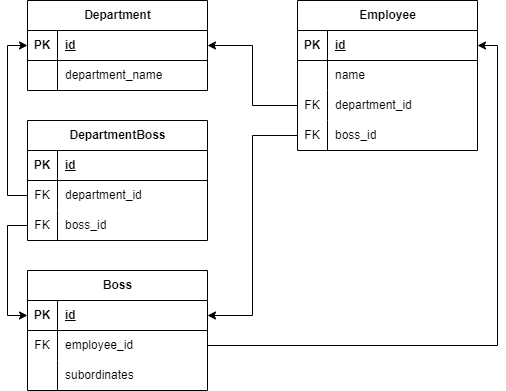

The diagram above was exported from draw.io. Its source (the exported page's mxGraphModel, read from the mxfile embedded in the PNG):
<mxGraphModel dx="714" dy="754" grid="1" gridSize="10" guides="1" tooltips="1" connect="1" arrows="1" fold="1" page="1" pageScale="1" pageWidth="827" pageHeight="1169" math="0" shadow="0">
  <root>
    <mxCell id="0" />
    <mxCell id="1" parent="0" />
    <mxCell id="_zsdAoGzk9IP64cGzYkb-1" value="Department" style="shape=table;startSize=30;container=1;collapsible=1;childLayout=tableLayout;fixedRows=1;rowLines=0;fontStyle=1;align=center;resizeLast=1;html=1;" vertex="1" parent="1">
      <mxGeometry x="170" y="60" width="180" height="90" as="geometry" />
    </mxCell>
    <mxCell id="_zsdAoGzk9IP64cGzYkb-2" value="" style="shape=tableRow;horizontal=0;startSize=0;swimlaneHead=0;swimlaneBody=0;fillColor=none;collapsible=0;dropTarget=0;points=[[0,0.5],[1,0.5]];portConstraint=eastwest;top=0;left=0;right=0;bottom=1;" vertex="1" parent="_zsdAoGzk9IP64cGzYkb-1">
      <mxGeometry y="30" width="180" height="30" as="geometry" />
    </mxCell>
    <mxCell id="_zsdAoGzk9IP64cGzYkb-3" value="PK" style="shape=partialRectangle;connectable=0;fillColor=none;top=0;left=0;bottom=0;right=0;fontStyle=1;overflow=hidden;whiteSpace=wrap;html=1;" vertex="1" parent="_zsdAoGzk9IP64cGzYkb-2">
      <mxGeometry width="30" height="30" as="geometry">
        <mxRectangle width="30" height="30" as="alternateBounds" />
      </mxGeometry>
    </mxCell>
    <mxCell id="_zsdAoGzk9IP64cGzYkb-4" value="id" style="shape=partialRectangle;connectable=0;fillColor=none;top=0;left=0;bottom=0;right=0;align=left;spacingLeft=6;fontStyle=5;overflow=hidden;whiteSpace=wrap;html=1;" vertex="1" parent="_zsdAoGzk9IP64cGzYkb-2">
      <mxGeometry x="30" width="150" height="30" as="geometry">
        <mxRectangle width="150" height="30" as="alternateBounds" />
      </mxGeometry>
    </mxCell>
    <mxCell id="_zsdAoGzk9IP64cGzYkb-5" value="" style="shape=tableRow;horizontal=0;startSize=0;swimlaneHead=0;swimlaneBody=0;fillColor=none;collapsible=0;dropTarget=0;points=[[0,0.5],[1,0.5]];portConstraint=eastwest;top=0;left=0;right=0;bottom=0;" vertex="1" parent="_zsdAoGzk9IP64cGzYkb-1">
      <mxGeometry y="60" width="180" height="30" as="geometry" />
    </mxCell>
    <mxCell id="_zsdAoGzk9IP64cGzYkb-6" value="" style="shape=partialRectangle;connectable=0;fillColor=none;top=0;left=0;bottom=0;right=0;editable=1;overflow=hidden;whiteSpace=wrap;html=1;" vertex="1" parent="_zsdAoGzk9IP64cGzYkb-5">
      <mxGeometry width="30" height="30" as="geometry">
        <mxRectangle width="30" height="30" as="alternateBounds" />
      </mxGeometry>
    </mxCell>
    <mxCell id="_zsdAoGzk9IP64cGzYkb-7" value="department_name" style="shape=partialRectangle;connectable=0;fillColor=none;top=0;left=0;bottom=0;right=0;align=left;spacingLeft=6;overflow=hidden;whiteSpace=wrap;html=1;" vertex="1" parent="_zsdAoGzk9IP64cGzYkb-5">
      <mxGeometry x="30" width="150" height="30" as="geometry">
        <mxRectangle width="150" height="30" as="alternateBounds" />
      </mxGeometry>
    </mxCell>
    <mxCell id="_zsdAoGzk9IP64cGzYkb-14" value="Employee" style="shape=table;startSize=30;container=1;collapsible=1;childLayout=tableLayout;fixedRows=1;rowLines=0;fontStyle=1;align=center;resizeLast=1;html=1;" vertex="1" parent="1">
      <mxGeometry x="440" y="60" width="180" height="150" as="geometry" />
    </mxCell>
    <mxCell id="_zsdAoGzk9IP64cGzYkb-15" value="" style="shape=tableRow;horizontal=0;startSize=0;swimlaneHead=0;swimlaneBody=0;fillColor=none;collapsible=0;dropTarget=0;points=[[0,0.5],[1,0.5]];portConstraint=eastwest;top=0;left=0;right=0;bottom=1;" vertex="1" parent="_zsdAoGzk9IP64cGzYkb-14">
      <mxGeometry y="30" width="180" height="30" as="geometry" />
    </mxCell>
    <mxCell id="_zsdAoGzk9IP64cGzYkb-16" value="PK" style="shape=partialRectangle;connectable=0;fillColor=none;top=0;left=0;bottom=0;right=0;fontStyle=1;overflow=hidden;whiteSpace=wrap;html=1;" vertex="1" parent="_zsdAoGzk9IP64cGzYkb-15">
      <mxGeometry width="30" height="30" as="geometry">
        <mxRectangle width="30" height="30" as="alternateBounds" />
      </mxGeometry>
    </mxCell>
    <mxCell id="_zsdAoGzk9IP64cGzYkb-17" value="id" style="shape=partialRectangle;connectable=0;fillColor=none;top=0;left=0;bottom=0;right=0;align=left;spacingLeft=6;fontStyle=5;overflow=hidden;whiteSpace=wrap;html=1;" vertex="1" parent="_zsdAoGzk9IP64cGzYkb-15">
      <mxGeometry x="30" width="150" height="30" as="geometry">
        <mxRectangle width="150" height="30" as="alternateBounds" />
      </mxGeometry>
    </mxCell>
    <mxCell id="_zsdAoGzk9IP64cGzYkb-18" value="" style="shape=tableRow;horizontal=0;startSize=0;swimlaneHead=0;swimlaneBody=0;fillColor=none;collapsible=0;dropTarget=0;points=[[0,0.5],[1,0.5]];portConstraint=eastwest;top=0;left=0;right=0;bottom=0;" vertex="1" parent="_zsdAoGzk9IP64cGzYkb-14">
      <mxGeometry y="60" width="180" height="30" as="geometry" />
    </mxCell>
    <mxCell id="_zsdAoGzk9IP64cGzYkb-19" value="" style="shape=partialRectangle;connectable=0;fillColor=none;top=0;left=0;bottom=0;right=0;editable=1;overflow=hidden;whiteSpace=wrap;html=1;" vertex="1" parent="_zsdAoGzk9IP64cGzYkb-18">
      <mxGeometry width="30" height="30" as="geometry">
        <mxRectangle width="30" height="30" as="alternateBounds" />
      </mxGeometry>
    </mxCell>
    <mxCell id="_zsdAoGzk9IP64cGzYkb-20" value="name" style="shape=partialRectangle;connectable=0;fillColor=none;top=0;left=0;bottom=0;right=0;align=left;spacingLeft=6;overflow=hidden;whiteSpace=wrap;html=1;" vertex="1" parent="_zsdAoGzk9IP64cGzYkb-18">
      <mxGeometry x="30" width="150" height="30" as="geometry">
        <mxRectangle width="150" height="30" as="alternateBounds" />
      </mxGeometry>
    </mxCell>
    <mxCell id="_zsdAoGzk9IP64cGzYkb-21" value="" style="shape=tableRow;horizontal=0;startSize=0;swimlaneHead=0;swimlaneBody=0;fillColor=none;collapsible=0;dropTarget=0;points=[[0,0.5],[1,0.5]];portConstraint=eastwest;top=0;left=0;right=0;bottom=0;" vertex="1" parent="_zsdAoGzk9IP64cGzYkb-14">
      <mxGeometry y="90" width="180" height="30" as="geometry" />
    </mxCell>
    <mxCell id="_zsdAoGzk9IP64cGzYkb-22" value="FK" style="shape=partialRectangle;connectable=0;fillColor=none;top=0;left=0;bottom=0;right=0;editable=1;overflow=hidden;whiteSpace=wrap;html=1;" vertex="1" parent="_zsdAoGzk9IP64cGzYkb-21">
      <mxGeometry width="30" height="30" as="geometry">
        <mxRectangle width="30" height="30" as="alternateBounds" />
      </mxGeometry>
    </mxCell>
    <mxCell id="_zsdAoGzk9IP64cGzYkb-23" value="department_id" style="shape=partialRectangle;connectable=0;fillColor=none;top=0;left=0;bottom=0;right=0;align=left;spacingLeft=6;overflow=hidden;whiteSpace=wrap;html=1;" vertex="1" parent="_zsdAoGzk9IP64cGzYkb-21">
      <mxGeometry x="30" width="150" height="30" as="geometry">
        <mxRectangle width="150" height="30" as="alternateBounds" />
      </mxGeometry>
    </mxCell>
    <mxCell id="_zsdAoGzk9IP64cGzYkb-24" value="" style="shape=tableRow;horizontal=0;startSize=0;swimlaneHead=0;swimlaneBody=0;fillColor=none;collapsible=0;dropTarget=0;points=[[0,0.5],[1,0.5]];portConstraint=eastwest;top=0;left=0;right=0;bottom=0;" vertex="1" parent="_zsdAoGzk9IP64cGzYkb-14">
      <mxGeometry y="120" width="180" height="30" as="geometry" />
    </mxCell>
    <mxCell id="_zsdAoGzk9IP64cGzYkb-25" value="FK" style="shape=partialRectangle;connectable=0;fillColor=none;top=0;left=0;bottom=0;right=0;editable=1;overflow=hidden;whiteSpace=wrap;html=1;" vertex="1" parent="_zsdAoGzk9IP64cGzYkb-24">
      <mxGeometry width="30" height="30" as="geometry">
        <mxRectangle width="30" height="30" as="alternateBounds" />
      </mxGeometry>
    </mxCell>
    <mxCell id="_zsdAoGzk9IP64cGzYkb-26" value="boss_id" style="shape=partialRectangle;connectable=0;fillColor=none;top=0;left=0;bottom=0;right=0;align=left;spacingLeft=6;overflow=hidden;whiteSpace=wrap;html=1;" vertex="1" parent="_zsdAoGzk9IP64cGzYkb-24">
      <mxGeometry x="30" width="150" height="30" as="geometry">
        <mxRectangle width="150" height="30" as="alternateBounds" />
      </mxGeometry>
    </mxCell>
    <mxCell id="_zsdAoGzk9IP64cGzYkb-27" value="Boss" style="shape=table;startSize=30;container=1;collapsible=1;childLayout=tableLayout;fixedRows=1;rowLines=0;fontStyle=1;align=center;resizeLast=1;html=1;" vertex="1" parent="1">
      <mxGeometry x="170" y="330" width="180" height="120" as="geometry" />
    </mxCell>
    <mxCell id="_zsdAoGzk9IP64cGzYkb-28" value="" style="shape=tableRow;horizontal=0;startSize=0;swimlaneHead=0;swimlaneBody=0;fillColor=none;collapsible=0;dropTarget=0;points=[[0,0.5],[1,0.5]];portConstraint=eastwest;top=0;left=0;right=0;bottom=1;" vertex="1" parent="_zsdAoGzk9IP64cGzYkb-27">
      <mxGeometry y="30" width="180" height="30" as="geometry" />
    </mxCell>
    <mxCell id="_zsdAoGzk9IP64cGzYkb-29" value="PK" style="shape=partialRectangle;connectable=0;fillColor=none;top=0;left=0;bottom=0;right=0;fontStyle=1;overflow=hidden;whiteSpace=wrap;html=1;" vertex="1" parent="_zsdAoGzk9IP64cGzYkb-28">
      <mxGeometry width="30" height="30" as="geometry">
        <mxRectangle width="30" height="30" as="alternateBounds" />
      </mxGeometry>
    </mxCell>
    <mxCell id="_zsdAoGzk9IP64cGzYkb-30" value="id" style="shape=partialRectangle;connectable=0;fillColor=none;top=0;left=0;bottom=0;right=0;align=left;spacingLeft=6;fontStyle=5;overflow=hidden;whiteSpace=wrap;html=1;" vertex="1" parent="_zsdAoGzk9IP64cGzYkb-28">
      <mxGeometry x="30" width="150" height="30" as="geometry">
        <mxRectangle width="150" height="30" as="alternateBounds" />
      </mxGeometry>
    </mxCell>
    <mxCell id="_zsdAoGzk9IP64cGzYkb-31" value="" style="shape=tableRow;horizontal=0;startSize=0;swimlaneHead=0;swimlaneBody=0;fillColor=none;collapsible=0;dropTarget=0;points=[[0,0.5],[1,0.5]];portConstraint=eastwest;top=0;left=0;right=0;bottom=0;" vertex="1" parent="_zsdAoGzk9IP64cGzYkb-27">
      <mxGeometry y="60" width="180" height="30" as="geometry" />
    </mxCell>
    <mxCell id="_zsdAoGzk9IP64cGzYkb-32" value="FK" style="shape=partialRectangle;connectable=0;fillColor=none;top=0;left=0;bottom=0;right=0;editable=1;overflow=hidden;whiteSpace=wrap;html=1;" vertex="1" parent="_zsdAoGzk9IP64cGzYkb-31">
      <mxGeometry width="30" height="30" as="geometry">
        <mxRectangle width="30" height="30" as="alternateBounds" />
      </mxGeometry>
    </mxCell>
    <mxCell id="_zsdAoGzk9IP64cGzYkb-33" value="employee_id" style="shape=partialRectangle;connectable=0;fillColor=none;top=0;left=0;bottom=0;right=0;align=left;spacingLeft=6;overflow=hidden;whiteSpace=wrap;html=1;" vertex="1" parent="_zsdAoGzk9IP64cGzYkb-31">
      <mxGeometry x="30" width="150" height="30" as="geometry">
        <mxRectangle width="150" height="30" as="alternateBounds" />
      </mxGeometry>
    </mxCell>
    <mxCell id="_zsdAoGzk9IP64cGzYkb-37" value="" style="shape=tableRow;horizontal=0;startSize=0;swimlaneHead=0;swimlaneBody=0;fillColor=none;collapsible=0;dropTarget=0;points=[[0,0.5],[1,0.5]];portConstraint=eastwest;top=0;left=0;right=0;bottom=0;" vertex="1" parent="_zsdAoGzk9IP64cGzYkb-27">
      <mxGeometry y="90" width="180" height="30" as="geometry" />
    </mxCell>
    <mxCell id="_zsdAoGzk9IP64cGzYkb-38" value="" style="shape=partialRectangle;connectable=0;fillColor=none;top=0;left=0;bottom=0;right=0;editable=1;overflow=hidden;whiteSpace=wrap;html=1;" vertex="1" parent="_zsdAoGzk9IP64cGzYkb-37">
      <mxGeometry width="30" height="30" as="geometry">
        <mxRectangle width="30" height="30" as="alternateBounds" />
      </mxGeometry>
    </mxCell>
    <mxCell id="_zsdAoGzk9IP64cGzYkb-39" value="subordinates" style="shape=partialRectangle;connectable=0;fillColor=none;top=0;left=0;bottom=0;right=0;align=left;spacingLeft=6;overflow=hidden;whiteSpace=wrap;html=1;" vertex="1" parent="_zsdAoGzk9IP64cGzYkb-37">
      <mxGeometry x="30" width="150" height="30" as="geometry">
        <mxRectangle width="150" height="30" as="alternateBounds" />
      </mxGeometry>
    </mxCell>
    <mxCell id="_zsdAoGzk9IP64cGzYkb-40" style="edgeStyle=orthogonalEdgeStyle;rounded=0;orthogonalLoop=1;jettySize=auto;html=1;exitX=0;exitY=0.5;exitDx=0;exitDy=0;entryX=1;entryY=0.5;entryDx=0;entryDy=0;" edge="1" parent="1" source="_zsdAoGzk9IP64cGzYkb-21" target="_zsdAoGzk9IP64cGzYkb-2">
      <mxGeometry relative="1" as="geometry" />
    </mxCell>
    <mxCell id="_zsdAoGzk9IP64cGzYkb-41" style="edgeStyle=orthogonalEdgeStyle;rounded=0;orthogonalLoop=1;jettySize=auto;html=1;exitX=0;exitY=0.5;exitDx=0;exitDy=0;entryX=1;entryY=0.5;entryDx=0;entryDy=0;" edge="1" parent="1" source="_zsdAoGzk9IP64cGzYkb-24" target="_zsdAoGzk9IP64cGzYkb-28">
      <mxGeometry relative="1" as="geometry" />
    </mxCell>
    <mxCell id="_zsdAoGzk9IP64cGzYkb-43" style="edgeStyle=orthogonalEdgeStyle;rounded=0;orthogonalLoop=1;jettySize=auto;html=1;exitX=1;exitY=0.5;exitDx=0;exitDy=0;entryX=1;entryY=0.5;entryDx=0;entryDy=0;" edge="1" parent="1" source="_zsdAoGzk9IP64cGzYkb-31" target="_zsdAoGzk9IP64cGzYkb-15">
      <mxGeometry relative="1" as="geometry" />
    </mxCell>
    <mxCell id="_zsdAoGzk9IP64cGzYkb-44" value="DepartmentBoss" style="shape=table;startSize=30;container=1;collapsible=1;childLayout=tableLayout;fixedRows=1;rowLines=0;fontStyle=1;align=center;resizeLast=1;html=1;" vertex="1" parent="1">
      <mxGeometry x="170" y="180" width="180" height="120" as="geometry" />
    </mxCell>
    <mxCell id="_zsdAoGzk9IP64cGzYkb-45" value="" style="shape=tableRow;horizontal=0;startSize=0;swimlaneHead=0;swimlaneBody=0;fillColor=none;collapsible=0;dropTarget=0;points=[[0,0.5],[1,0.5]];portConstraint=eastwest;top=0;left=0;right=0;bottom=1;" vertex="1" parent="_zsdAoGzk9IP64cGzYkb-44">
      <mxGeometry y="30" width="180" height="30" as="geometry" />
    </mxCell>
    <mxCell id="_zsdAoGzk9IP64cGzYkb-46" value="PK" style="shape=partialRectangle;connectable=0;fillColor=none;top=0;left=0;bottom=0;right=0;fontStyle=1;overflow=hidden;whiteSpace=wrap;html=1;" vertex="1" parent="_zsdAoGzk9IP64cGzYkb-45">
      <mxGeometry width="30" height="30" as="geometry">
        <mxRectangle width="30" height="30" as="alternateBounds" />
      </mxGeometry>
    </mxCell>
    <mxCell id="_zsdAoGzk9IP64cGzYkb-47" value="id" style="shape=partialRectangle;connectable=0;fillColor=none;top=0;left=0;bottom=0;right=0;align=left;spacingLeft=6;fontStyle=5;overflow=hidden;whiteSpace=wrap;html=1;" vertex="1" parent="_zsdAoGzk9IP64cGzYkb-45">
      <mxGeometry x="30" width="150" height="30" as="geometry">
        <mxRectangle width="150" height="30" as="alternateBounds" />
      </mxGeometry>
    </mxCell>
    <mxCell id="_zsdAoGzk9IP64cGzYkb-48" value="" style="shape=tableRow;horizontal=0;startSize=0;swimlaneHead=0;swimlaneBody=0;fillColor=none;collapsible=0;dropTarget=0;points=[[0,0.5],[1,0.5]];portConstraint=eastwest;top=0;left=0;right=0;bottom=0;" vertex="1" parent="_zsdAoGzk9IP64cGzYkb-44">
      <mxGeometry y="60" width="180" height="30" as="geometry" />
    </mxCell>
    <mxCell id="_zsdAoGzk9IP64cGzYkb-49" value="FK" style="shape=partialRectangle;connectable=0;fillColor=none;top=0;left=0;bottom=0;right=0;editable=1;overflow=hidden;whiteSpace=wrap;html=1;" vertex="1" parent="_zsdAoGzk9IP64cGzYkb-48">
      <mxGeometry width="30" height="30" as="geometry">
        <mxRectangle width="30" height="30" as="alternateBounds" />
      </mxGeometry>
    </mxCell>
    <mxCell id="_zsdAoGzk9IP64cGzYkb-50" value="department_id" style="shape=partialRectangle;connectable=0;fillColor=none;top=0;left=0;bottom=0;right=0;align=left;spacingLeft=6;overflow=hidden;whiteSpace=wrap;html=1;" vertex="1" parent="_zsdAoGzk9IP64cGzYkb-48">
      <mxGeometry x="30" width="150" height="30" as="geometry">
        <mxRectangle width="150" height="30" as="alternateBounds" />
      </mxGeometry>
    </mxCell>
    <mxCell id="_zsdAoGzk9IP64cGzYkb-51" value="" style="shape=tableRow;horizontal=0;startSize=0;swimlaneHead=0;swimlaneBody=0;fillColor=none;collapsible=0;dropTarget=0;points=[[0,0.5],[1,0.5]];portConstraint=eastwest;top=0;left=0;right=0;bottom=0;" vertex="1" parent="_zsdAoGzk9IP64cGzYkb-44">
      <mxGeometry y="90" width="180" height="30" as="geometry" />
    </mxCell>
    <mxCell id="_zsdAoGzk9IP64cGzYkb-52" value="FK" style="shape=partialRectangle;connectable=0;fillColor=none;top=0;left=0;bottom=0;right=0;editable=1;overflow=hidden;whiteSpace=wrap;html=1;" vertex="1" parent="_zsdAoGzk9IP64cGzYkb-51">
      <mxGeometry width="30" height="30" as="geometry">
        <mxRectangle width="30" height="30" as="alternateBounds" />
      </mxGeometry>
    </mxCell>
    <mxCell id="_zsdAoGzk9IP64cGzYkb-53" value="boss_id" style="shape=partialRectangle;connectable=0;fillColor=none;top=0;left=0;bottom=0;right=0;align=left;spacingLeft=6;overflow=hidden;whiteSpace=wrap;html=1;" vertex="1" parent="_zsdAoGzk9IP64cGzYkb-51">
      <mxGeometry x="30" width="150" height="30" as="geometry">
        <mxRectangle width="150" height="30" as="alternateBounds" />
      </mxGeometry>
    </mxCell>
    <mxCell id="_zsdAoGzk9IP64cGzYkb-57" style="edgeStyle=orthogonalEdgeStyle;rounded=0;orthogonalLoop=1;jettySize=auto;html=1;exitX=0;exitY=0.5;exitDx=0;exitDy=0;entryX=0;entryY=0.5;entryDx=0;entryDy=0;" edge="1" parent="1" source="_zsdAoGzk9IP64cGzYkb-51" target="_zsdAoGzk9IP64cGzYkb-28">
      <mxGeometry relative="1" as="geometry" />
    </mxCell>
    <mxCell id="_zsdAoGzk9IP64cGzYkb-58" style="edgeStyle=orthogonalEdgeStyle;rounded=0;orthogonalLoop=1;jettySize=auto;html=1;exitX=0;exitY=0.5;exitDx=0;exitDy=0;entryX=0;entryY=0.5;entryDx=0;entryDy=0;" edge="1" parent="1" source="_zsdAoGzk9IP64cGzYkb-48" target="_zsdAoGzk9IP64cGzYkb-2">
      <mxGeometry relative="1" as="geometry" />
    </mxCell>
  </root>
</mxGraphModel>